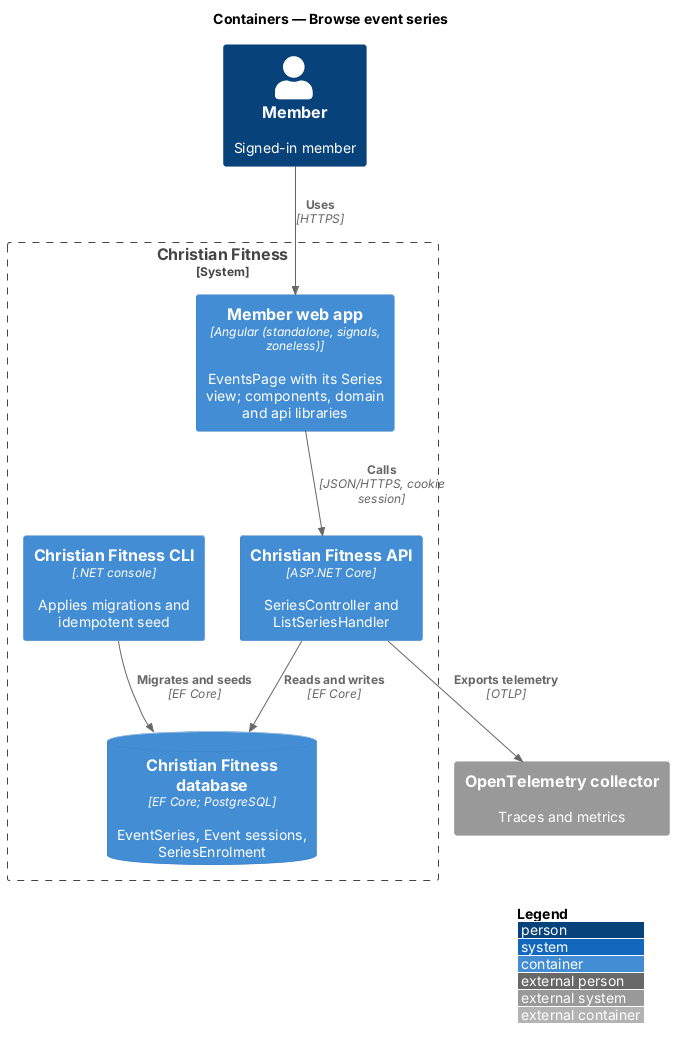

The diagram above was rendered by PlantUML. Its source (embedded in the PNG):
@startuml
!include <C4/C4_Container>
LAYOUT_WITH_LEGEND()
title Containers — Browse event series

Person(user, "Member", "Signed-in member")
System_Boundary(cf, "Christian Fitness") {
  Container(app, "Member web app", "Angular (standalone, signals, zoneless)", "EventsPage with its Series view; components, domain and api libraries")
  Container(api, "Christian Fitness API", "ASP.NET Core", "SeriesController and ListSeriesHandler")
  ContainerDb(db, "Christian Fitness database", "EF Core; PostgreSQL", "EventSeries, Event sessions, SeriesEnrolment")
  Container(cli, "Christian Fitness CLI", ".NET console", "Applies migrations and idempotent seed")

}
System_Ext(otel, "OpenTelemetry collector", "Traces and metrics")
Rel(user, app, "Uses", "HTTPS")
Rel(app, api, "Calls", "JSON/HTTPS, cookie session")
Rel(api, db, "Reads and writes", "EF Core")
Rel(cli, db, "Migrates and seeds", "EF Core")
Rel(api, otel, "Exports telemetry", "OTLP")
@enduml